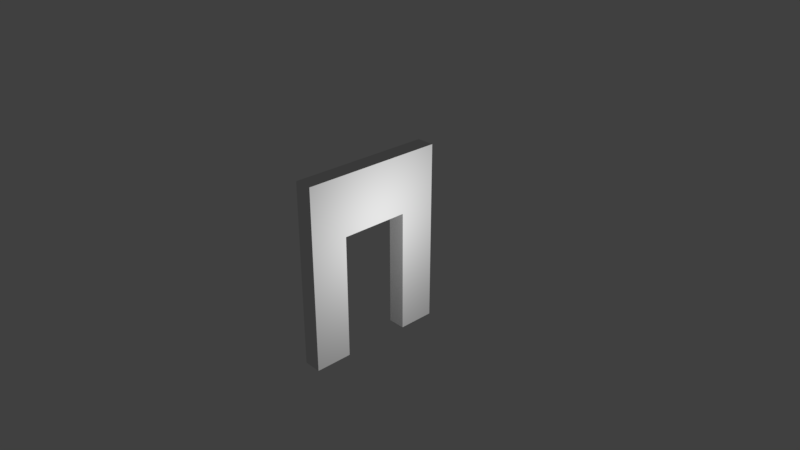 # Source: door_2_frame.blend  (saved by Blender 2.79.0; exported with 4.5.12 LTS)
import bpy
from mathutils import Matrix  # noqa: F401  (used for matrix-valued properties, if any)

bpy.ops.wm.read_factory_settings(use_empty=True)
scene = bpy.context.scene
scene.name = 'Scene'

# ---- collections
col_collection_1 = bpy.data.collections.new('Collection 1'); scene.collection.children.link(col_collection_1)

# ---- world
world_world = bpy.data.worlds.new('World'); scene.world = world_world
world_world.color = (0.05088, 0.05088, 0.05088)
world_world.use_sun_shadow = False
world_world.sun_shadow_jitter_overblur = 0.0
world_world.cycles.sampling_method = 'MANUAL'

# ---- cameras
cam_camera = bpy.data.cameras.new('Camera')
cam_camera.clip_end = 100.0
cam_camera.lens = 35.0
cam_camera.sensor_width = 32.0
cam_camera.sensor_height = 18.0
cam_camera.ortho_scale = 7.314
cam_camera.dof.focus_distance = 0.0
cam_camera.dof.aperture_fstop = 128.0

# ---- lights
light_lamp = bpy.data.lights.new('Lamp', 'POINT')
light_lamp.transmission_factor = 0.0
light_lamp.cutoff_distance = 30.0
light_lamp.energy = 100.0
light_lamp.shadow_buffer_clip_start = 1.001
light_lamp.shadow_soft_size = 0.1
light_lamp.shadow_maximum_resolution = 0.006
light_lamp.use_absolute_resolution = True

# ---- meshes
me_plane_001 = bpy.data.meshes.new('Plane.001')
me_plane_001.from_pydata([(-1.215, -0.1176, 0.9482), (1.215, -0.1176, 0.9482), (-1.215, -0.1176, -0.9482), (1.215, -0.1176, -0.9482), (-1.215, 0.1176, -0.9482), (1.215, 0.1176, -0.9482), (-1.215, 0.1176, 0.9482), (1.215, 0.1176, 0.9482), (1.215, 0.1176, -0.4542), (1.215, -0.1176, -0.4542), (-0.4326, 0.1176, -0.4542), (-0.4326, -0.1176, -0.4542), (-0.4326, 0.1176, 0.4542), (-0.4326, -0.1176, 0.4542), (1.215, 0.1176, 0.4542), (1.215, -0.1176, 0.4542)], [], [(3, 2, 4, 5), (0, 6, 4, 2), (1, 7, 6, 0), (8, 10, 11, 9), (11, 10, 12, 13), (13, 12, 14, 15), (7, 14, 12, 6), (6, 12, 10, 4), (5, 4, 10, 8), (2, 3, 9, 11), (2, 11, 13, 0), (0, 13, 15, 1)])
_uv = me_plane_001.uv_layers.new(name='UVMap')
_uv.uv.foreach_set('vector', [0.9448, 0.0, 0.9448, 0.5617, 0.8897, 0.5617, 0.8897, 0.0, 0.05517, 1.0, 3.495e-08, 1.0, 0.0, 0.5617, 0.05517, 0.5617, 1.0, 0.5617, 0.9448, 0.5617, 0.9448, 0.0, 1.0, 1.102e-07, 0.8296, 0.5581, 0.8296, 0.1773, 0.8848, 0.1773, 0.8848, 0.5581, 0.3143, 0.8585, 0.3695, 0.8585, 0.3695, 0.6485, 0.3143, 0.6485, 0.842, 0.5581, 0.7869, 0.5581, 0.7869, 0.1773, 0.842, 0.1773, 0.4448, 0.5617, 0.329, 0.5617, 0.329, 0.1809, 0.4448, 0.0, 0.4448, 0.0, 0.329, 0.1809, 0.1159, 0.1809, 0.0, 1.928e-07, 2.656e-07, 0.5617, 0.0, 1.928e-07, 0.1159, 0.1809, 0.1159, 0.5617, 0.8897, 5.51e-08, 0.8897, 0.5617, 0.7738, 0.5617, 0.7738, 0.1809, 0.8897, 5.51e-08, 0.7738, 0.1809, 0.5607, 0.1809, 0.4448, 0.0, 0.4448, 0.0, 0.5607, 0.1809, 0.5607, 0.5617, 0.4448, 0.5617])
me_plane_001.use_remesh_preserve_volume = False
me_plane_001.use_remesh_preserve_attributes = False
me_plane_001.use_mirror_vertex_groups = False
me_plane_001.use_paint_bone_selection = False
me_plane_001.use_paint_mask = True
me_plane_001.update()

# ---- objects
ob_lamp = bpy.data.objects.new('Lamp', light_lamp)
ob_camera = bpy.data.objects.new('Camera', cam_camera)
ob_plane_001 = bpy.data.objects.new('Plane.001', me_plane_001)

# ---- transforms, parenting, visibility, modifiers, constraints
ob_lamp.location = (1.766, 0.08692, 0.5359)
ob_lamp.rotation_euler = (0.6503, 0.05522, 1.866)
ob_lamp.lock_rotations_4d = False
ob_lamp.empty_display_type = 'ARROWS'
ob_lamp.color = (0.0, 0.0, 0.0, 0.0)
ob_lamp.lineart.crease_threshold = 0.0
ob_camera.location = (7.481, -6.508, 5.344)
ob_camera.rotation_euler = (1.109, 0.0, 0.8149)
ob_camera.lock_rotations_4d = False
ob_camera.empty_display_type = 'ARROWS'
ob_camera.color = (0.0, 0.0, 0.0, 0.0)
ob_camera.display_type = 'WIRE'
ob_camera.lineart.crease_threshold = 0.0
ob_plane_001.location = (0.0, 0.0, 0.0)
ob_plane_001.rotation_euler = (-1.571, 1.571, 0.0)
ob_plane_001.scale = (1.05, 1.05, 1.05)
ob_plane_001.lineart.crease_threshold = 0.0

# ---- collection membership
col_collection_1.objects.link(ob_lamp)
col_collection_1.objects.link(ob_camera)
col_collection_1.objects.link(ob_plane_001)

# ---- scene / render settings (as saved in the file)
scene.camera = ob_camera
scene.frame_start = 1; scene.frame_end = 250; scene.frame_set(1)
scene.render.engine = 'BLENDER_EEVEE_NEXT'
scene.render.resolution_percentage = 50
scene.render.dither_intensity = 0.0
scene.cycles.use_denoising = False
scene.cycles.samples = 128
scene.cycles.sampling_pattern = 'TABULATED_SOBOL'
scene.cycles.use_adaptive_sampling = False
scene.cycles.use_light_tree = False
scene.cycles.blur_glossy = 0.0
scene.cycles.sample_clamp_indirect = 0.0
scene.view_settings.view_transform = 'Standard'
bpy.context.view_layer.update()
